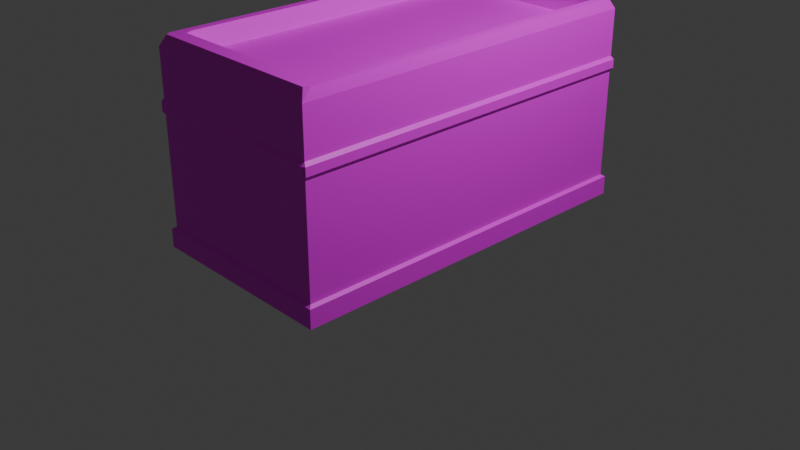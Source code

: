 # Source: coolbox.blend  (saved by Blender 4.0.36; exported with 4.5.12 LTS)
import bpy
from mathutils import Matrix  # noqa: F401  (used for matrix-valued properties, if any)

bpy.ops.wm.read_factory_settings(use_empty=True)
scene = bpy.context.scene
scene.name = 'Scene'

# ---- collections
col_collection = bpy.data.collections.new('Collection'); scene.collection.children.link(col_collection)

# ---- images (referenced by path relative to the original .blend; pixels are not part of the script)
import os
ASSET_DIR = os.environ.get("B2B_ASSET_DIR", "")  # directory of the original .blend (textures are referenced by path, not embedded)
HERE = os.path.dirname(os.path.abspath(__file__))  # packed textures are extracted next to this script under _unpacked/

def load_image(name, relpath, width, height, colorspace="sRGB"):
    """Load a texture the original file referenced (path relative to the .blend, or extracted next to this script)."""
    p = next((c for c in (os.path.join(HERE, relpath), os.path.join(ASSET_DIR, relpath)) if relpath and os.path.exists(c)), "")
    if p:
        img = bpy.data.images.load(p, check_existing=True)
        img.name = name
    else:  # same state as the original file: an image datablock whose file is absent (Cycles renders it pink)
        img = bpy.data.images.new(name, width, height)
        img.source = "FILE"
        img.filepath = "//" + (relpath or name)
    img.colorspace_settings.name = colorspace
    return img
img_m_coolbox_base_psd = load_image('m_coolbox_base.psd', 'm_coolbox_base.psd', 1024, 1024, 'sRGB')

# ---- materials (node trees are filled in below, after node groups)
mat_material_003 = bpy.data.materials.new('Material.003')
mat_material_003.use_transparent_shadow = False

# ---- material node trees
mat_material_003.use_nodes = True; mat_material_003.node_tree.nodes.clear()
_N = mat_material_003.node_tree.nodes; _L = mat_material_003.node_tree.links
n0 = _N.new('ShaderNodeBsdfPrincipled'); n0.name = 'Principled BSDF'; n0.location = (10, 300)
n0.inputs[3].default_value = 1.45
n1 = _N.new('ShaderNodeOutputMaterial'); n1.name = 'Material Output'; n1.location = (300, 300)
n2 = _N.new('ShaderNodeTexImage'); n2.name = 'Image Texture'; n2.location = (-280, 280)
n2.image = img_m_coolbox_base_psd
_L.new(n0.outputs[0], n1.inputs[0])
_L.new(n2.outputs[0], n0.inputs[0])
n1.is_active_output = True

# ---- world
world_world = bpy.data.worlds.new('World'); scene.world = world_world
world_world.use_nodes = True; world_world.node_tree.nodes.clear()
_N = world_world.node_tree.nodes; _L = world_world.node_tree.links
n0 = _N.new('ShaderNodeOutputWorld'); n0.name = 'World Output'; n0.location = (300, 300)
n1 = _N.new('ShaderNodeBackground'); n1.name = 'Background'; n1.location = (10, 300)
n1.inputs[0].default_value = (0.05088, 0.05088, 0.05088, 1.0)
_L.new(n1.outputs[0], n0.inputs[0])
n0.is_active_output = True
world_world.color = (0.05088, 0.05088, 0.05088)
world_world.use_sun_shadow = False
world_world.sun_shadow_jitter_overblur = 0.0

# ---- cameras
cam_camera = bpy.data.cameras.new('Camera')
cam_camera.clip_end = 100.0
cam_camera.ortho_scale = 7.314

# ---- lights
light_light = bpy.data.lights.new('Light', 'POINT')
light_light.transmission_factor = 0.0
light_light.use_soft_falloff = False
light_light.energy = 1000.0
light_light.shadow_soft_size = 0.1
light_light.shadow_maximum_resolution = 0.006
light_light.use_absolute_resolution = True

# ---- meshes
me_cube_001 = bpy.data.meshes.new('Cube.001')
me_cube_001.from_pydata([(-1.038, -1.017, -1.0), (-1.038, 1.017, -1.0), (1.034, -1.017, -1.0), (1.034, 1.017, -1.0), (-1.0, -1.0, 1.0), (-1.0, 1.0, 1.0), (1.0, 1.0, 1.0), (1.0, -1.0, 1.0), (-0.9458, -0.9718, 1.109), (-0.9776, -0.9458, 1.109), (-1.0, -1.0, 1.0), (-0.8577, -0.8952, 1.109), (-0.8445, -0.8846, 0.9088), (-0.8894, -0.8577, 1.109), (-0.8445, 0.8846, 0.9088), (-0.8577, 0.8936, 1.109), (-0.8894, 0.8577, 1.109), (-0.9458, 0.9734, 1.109), (-1.0, 1.0, 1.0), (-0.9776, 0.9458, 1.109), (0.8445, -0.8846, 0.9088), (0.8577, -0.8952, 1.109), (0.8894, -0.8577, 1.109), (0.9458, -0.9718, 1.109), (1.0, -1.0, 1.0), (0.9776, -0.9458, 1.109), (0.8445, 0.8846, 0.9088), (0.8894, 0.8577, 1.109), (0.8577, 0.8936, 1.109), (0.9776, 0.9458, 1.109), (1.0, 1.0, 1.0), (0.9458, 0.9734, 1.109), (-0.9976, -1.016, 0.3931), (-1.025, -1.008, 0.3931), (-1.0, -1.0, 0.3581), (-1.025, 1.008, 0.3931), (-0.9976, 1.018, 0.3931), (-1.0, 1.0, 0.3581), (0.9976, 1.018, 0.3931), (1.028, 1.008, 0.3931), (1.0, 1.0, 0.3581), (1.028, -1.008, 0.3931), (0.9976, -1.016, 0.3931), (1.0, -1.0, 0.3581), (-1.025, -1.008, 0.4825), (-0.9976, -1.016, 0.4825), (-1.0, -1.0, 0.5175), (-1.025, 1.008, 0.4825), (-1.0, 1.0, 0.5175), (-0.9976, 1.018, 0.4825), (0.9976, 1.018, 0.4825), (1.0, 1.0, 0.5175), (1.028, 1.008, 0.4825), (1.028, -1.008, 0.4825), (1.0, -1.0, 0.5175), (0.9976, -1.016, 0.4825), (-1.038, -1.017, -0.8039), (-1.0, -1.0, -0.78), (-1.0, 1.0, -0.78), (-1.038, 1.017, -0.8039), (1.034, -1.017, -0.8039), (1.0, -1.0, -0.78), (1.034, 1.017, -0.8039), (1.0, 1.0, -0.78)], [], [(48, 5, 6, 51), (51, 6, 7, 54), (46, 4, 5, 48), (1, 3, 2, 0), (13, 16, 19, 9), (15, 28, 31, 17), (27, 22, 25, 29), (10, 18, 5, 4), (18, 30, 6, 5), (30, 24, 7, 6), (24, 10, 4, 7), (26, 14, 12, 20), (8, 9, 10), (11, 12, 13), (14, 15, 16), (17, 18, 19), (20, 21, 22), (23, 24, 25), (26, 27, 28), (29, 30, 31), (8, 11, 13, 9), (12, 14, 16, 13), (15, 17, 19, 16), (18, 10, 9, 19), (14, 26, 28, 15), (27, 29, 31, 28), (30, 18, 17, 31), (26, 20, 22, 27), (21, 23, 25, 22), (24, 30, 29, 25), (20, 12, 11, 21), (10, 24, 23, 8), (21, 11, 8, 23), (42, 55, 45, 32), (39, 52, 53, 41), (36, 49, 50, 38), (33, 44, 47, 35), (63, 40, 43, 61), (54, 7, 4, 46), (3, 62, 60, 2), (1, 59, 62, 3), (32, 33, 34), (35, 36, 37), (38, 39, 40), (41, 42, 43), (44, 45, 46), (47, 48, 49), (50, 51, 52), (53, 54, 55), (49, 36, 35, 47), (52, 39, 38, 50), (55, 42, 41, 53), (42, 32, 34, 43), (39, 41, 43, 40), (36, 38, 40, 37), (33, 35, 37, 34), (32, 45, 44, 33), (54, 46, 45, 55), (51, 54, 53, 52), (48, 51, 50, 49), (46, 48, 47, 44), (2, 60, 56, 0), (61, 43, 34, 57), (0, 56, 59, 1), (58, 37, 40, 63), (57, 58, 59, 56), (61, 57, 56, 60), (63, 61, 60, 62), (58, 63, 62, 59), (57, 34, 37, 58)])
_uv = me_cube_001.uv_layers.new(name='UVMap')
_uv.uv.foreach_set('vector', [0.5732, 0.3576, 0.645, 0.3572, 0.645, 0.6521, 0.5732, 0.6524, 0.08636, 0.652, 0.01463, 0.652, 0.01463, 0.3539, 0.08636, 0.3539, 0.746, 0.6518, 0.6743, 0.6518, 0.6743, 0.3537, 0.746, 0.3537, 0.3178, 0.01463, 0.3178, 0.3235, 0.01463, 0.3235, 0.01463, 0.01463, 0.6917, 0.2925, 0.9473, 0.2925, 0.9605, 0.3056, 0.6785, 0.3056, 0.9527, 0.2877, 0.9527, 0.03247, 0.9646, 0.01935, 0.9646, 0.3009, 0.9473, 0.02775, 0.6917, 0.02775, 0.6785, 0.01463, 0.9605, 0.01463, 0.875, 0.75, 0.875, 0.5, 0.875, 0.5, 0.875, 0.75, 0.875, 0.5, 0.625, 0.5, 0.625, 0.5, 0.875, 0.5, 0.625, 0.5, 0.625, 0.75, 0.625, 0.75, 0.625, 0.5, 0.625, 0.75, 0.875, 0.75, 0.875, 0.75, 0.625, 0.75, 0.3144, 0.9488, 0.06304, 0.9488, 0.06304, 0.6852, 0.3144, 0.6852, 0.8828, 0.6904, 0.8827, 0.6859, 0.8991, 0.6822, 0.3474, 0.6874, 0.3772, 0.689, 0.3471, 0.693, 0.3772, 0.9527, 0.3474, 0.954, 0.3471, 0.9487, 0.8078, 0.9763, 0.7911, 0.9803, 0.8075, 0.9722, 0.4367, 0.9524, 0.4068, 0.954, 0.4065, 0.9484, 0.8831, 0.9721, 0.8994, 0.9801, 0.883, 0.977, 0.4367, 0.6888, 0.4065, 0.6928, 0.4068, 0.6874, 0.03108, 0.9751, 0.01463, 0.9773, 0.03094, 0.9698, 0.6747, 0.3009, 0.6861, 0.2877, 0.6917, 0.2925, 0.6785, 0.3056, 0.3772, 0.689, 0.3772, 0.9527, 0.3471, 0.9487, 0.3471, 0.693, 0.9527, 0.2877, 0.9646, 0.3009, 0.9605, 0.3056, 0.9473, 0.2925, 0.7911, 0.9803, 0.7911, 0.6822, 0.8075, 0.6903, 0.8075, 0.9722, 0.4957, 0.6893, 0.496, 0.9409, 0.4662, 0.9429, 0.4659, 0.6874, 0.9473, 0.02775, 0.9605, 0.01463, 0.9646, 0.01935, 0.9527, 0.03247, 0.01463, 0.9773, 0.01463, 0.6824, 0.03094, 0.6909, 0.03094, 0.9698, 0.4367, 0.6888, 0.4367, 0.9524, 0.4065, 0.9484, 0.4065, 0.6928, 0.6861, 0.03247, 0.6747, 0.01935, 0.6785, 0.01463, 0.6917, 0.02775, 0.8535, 0.6822, 0.8535, 0.9803, 0.8371, 0.9722, 0.8371, 0.6903, 0.5252, 0.9383, 0.5252, 0.6893, 0.555, 0.6874, 0.555, 0.9403, 0.8991, 0.6822, 0.8994, 0.9801, 0.8831, 0.9721, 0.8828, 0.6904, 0.6861, 0.03247, 0.6861, 0.2877, 0.6747, 0.3009, 0.6747, 0.01935, 0.4378, 0.3178, 0.4245, 0.3178, 0.4242, 0.0207, 0.4375, 0.0207, 0.1051, 0.6532, 0.09186, 0.6532, 0.09186, 0.3527, 0.1051, 0.3527, 0.5546, 0.3576, 0.5679, 0.3575, 0.5679, 0.6517, 0.5546, 0.6518, 0.7648, 0.6529, 0.7515, 0.6529, 0.7515, 0.3525, 0.7648, 0.3525, 0.2792, 0.652, 0.1101, 0.652, 0.1101, 0.3539, 0.2792, 0.3539, 0.4192, 0.3183, 0.3474, 0.3183, 0.3471, 0.02044, 0.4189, 0.02044, 0.6743, 0.6822, 0.7035, 0.6822, 0.7035, 0.9854, 0.6743, 0.9854, 0.3471, 0.3527, 0.3763, 0.3525, 0.3763, 0.658, 0.3471, 0.6582, 0.4375, 0.0207, 0.4375, 0.01665, 0.4427, 0.02044, 0.5546, 0.3538, 0.5546, 0.3576, 0.5494, 0.3577, 0.5546, 0.6518, 0.5546, 0.6565, 0.5494, 0.6525, 0.4378, 0.3224, 0.4378, 0.3178, 0.443, 0.3183, 0.4242, 0.01665, 0.4242, 0.0207, 0.4189, 0.02044, 0.5679, 0.3537, 0.5732, 0.3576, 0.5679, 0.3575, 0.5679, 0.6517, 0.5732, 0.6524, 0.5679, 0.6564, 0.4245, 0.3224, 0.4192, 0.3183, 0.4245, 0.3178, 0.5679, 0.3575, 0.5546, 0.3576, 0.5546, 0.3538, 0.5679, 0.3537, 0.5679, 0.6564, 0.5546, 0.6565, 0.5546, 0.6518, 0.5679, 0.6517, 0.4245, 0.3178, 0.4378, 0.3178, 0.4378, 0.3224, 0.4245, 0.3224, 0.4378, 0.3178, 0.4375, 0.0207, 0.4427, 0.02044, 0.443, 0.3183, 0.1051, 0.6532, 0.1051, 0.3527, 0.1101, 0.3539, 0.1101, 0.652, 0.5546, 0.3576, 0.5546, 0.6518, 0.5494, 0.6525, 0.5494, 0.3577, 0.7648, 0.6529, 0.7648, 0.3525, 0.7697, 0.3537, 0.7697, 0.6518, 0.4375, 0.0207, 0.4242, 0.0207, 0.4242, 0.01665, 0.4375, 0.01665, 0.4192, 0.3183, 0.4189, 0.02044, 0.4242, 0.0207, 0.4245, 0.3178, 0.08636, 0.652, 0.08636, 0.3539, 0.09186, 0.3527, 0.09186, 0.6532, 0.5732, 0.3576, 0.5732, 0.6524, 0.5679, 0.6517, 0.5679, 0.3575, 0.746, 0.6518, 0.746, 0.3537, 0.7515, 0.3525, 0.7515, 0.6529, 0.6454, 0.3232, 0.6162, 0.3232, 0.6159, 0.01463, 0.6451, 0.01463, 0.6125, 0.3183, 0.443, 0.3183, 0.4427, 0.02044, 0.6122, 0.02044, 0.7327, 0.6822, 0.7619, 0.6822, 0.7619, 0.9854, 0.7327, 0.9854, 0.3799, 0.3585, 0.5494, 0.3577, 0.5494, 0.6525, 0.3799, 0.6534, 0.3144, 0.3553, 0.3144, 0.6534, 0.3085, 0.6559, 0.3085, 0.3527, 0.6125, 0.3183, 0.6122, 0.02044, 0.6159, 0.01463, 0.6162, 0.3232, 0.973, 0.3551, 0.973, 0.6531, 0.9682, 0.6557, 0.9682, 0.3525, 0.3799, 0.3585, 0.3799, 0.6534, 0.3763, 0.658, 0.3763, 0.3525, 0.9389, 0.6518, 0.7697, 0.6518, 0.7697, 0.3537, 0.9389, 0.3537])
me_cube_001.materials.append(mat_material_003)
me_cube_001.update()

# ---- objects
ob_light = bpy.data.objects.new('Light', light_light)
ob_camera = bpy.data.objects.new('Camera', cam_camera)
ob_cube = bpy.data.objects.new('Cube', me_cube_001)

# ---- transforms, parenting, visibility, modifiers, constraints
ob_light.location = (4.076, 1.005, 5.904)
ob_light.rotation_euler = (0.6503, 0.05522, 1.866)
ob_light.lock_rotations_4d = False
ob_light.empty_display_type = 'ARROWS'
ob_light.color = (0.0, 0.0, 0.0, 0.0)
ob_light.lineart.crease_threshold = 0.0
ob_camera.location = (7.359, -6.926, 4.958)
ob_camera.rotation_euler = (1.109, 0.0, 0.8149)
ob_camera.lock_rotations_4d = False
ob_camera.empty_display_type = 'ARROWS'
ob_camera.color = (0.0, 0.0, 0.0, 0.0)
ob_camera.display_type = 'WIRE'
ob_camera.lineart.crease_threshold = 0.0
ob_cube.location = (0.0, 0.0, 1.0)
ob_cube.scale = (1.006, 1.967, 1.0)

# ---- collection membership
col_collection.objects.link(ob_light)
col_collection.objects.link(ob_camera)
col_collection.objects.link(ob_cube)

# ---- scene / render settings (as saved in the file)
scene.camera = ob_camera
scene.frame_start = 1; scene.frame_end = 250; scene.frame_set(1)
scene.render.engine = 'BLENDER_EEVEE_NEXT'
scene.cycles.sampling_pattern = 'TABULATED_SOBOL'
bpy.context.view_layer.update()
